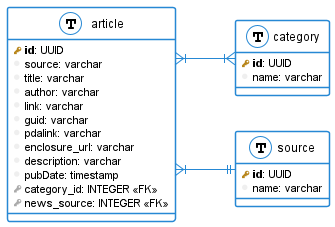

The diagram above was rendered by PlantUML. Its source (embedded in the PNG):
@startuml

left to right direction
skinparam roundcorner 5
skinparam linetype ortho
skinparam shadowing false
skinparam handwritten false

skinparam class {
    BackgroundColor white
    ArrowColor #2688d4
    BorderColor #2688d4
}

!define primary_key(x) <b><color:#b8861b><&key></color> x</b>
!define foreign_key(x) <color:#aaaaaa><&key></color> x
!define column(x) <color:#efefef><&media-record></color> x
!define table(x) entity x << (T, white) >>

table( article ) {
  primary_key( id ): UUID
  column( source ): varchar
  column( title ): varchar
  column( author ): varchar
  column( link ): varchar
  column( guid ): varchar
  column( pdalink ): varchar
  column( enclosure_url ): varchar
  column( description ): varchar
  column( pubDate ): timestamp
  foreign_key( category_id ): INTEGER <<FK>>
  foreign_key( news_source ): INTEGER <<FK>>
}
table( category ) {
  primary_key( id ): UUID
  column( name ): varchar
}
table( source ) {
  primary_key( id ): UUID
  column( name ): varchar
}
article }|--|{ category
article }|--|| source
@enduml